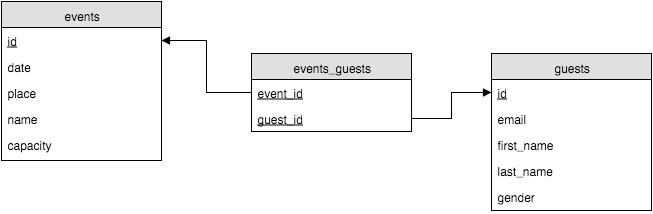

The diagram above was exported from draw.io. Its source (the exported page's mxGraphModel, read from the mxfile embedded in the PNG):
<mxGraphModel dx="444" dy="427" grid="1" gridSize="10" guides="1" tooltips="1" connect="1" arrows="1" fold="1" page="1" pageScale="1" pageWidth="826" pageHeight="1169" background="#ffffff" math="0">
  <root>
    <mxCell id="0" />
    <mxCell id="1" parent="0" />
    <mxCell id="2" value="events" style="swimlane;html=1;fontStyle=0;childLayout=stackLayout;horizontal=1;startSize=26;fillColor=#e0e0e0;horizontalStack=0;resizeParent=1;resizeLast=0;collapsible=1;marginBottom=0;swimlaneFillColor=#ffffff;" parent="1" vertex="1">
      <mxGeometry x="40" y="111" width="160" height="159" as="geometry" />
    </mxCell>
    <mxCell id="5" value="&lt;u&gt;id&lt;/u&gt;" style="text;html=1;strokeColor=none;fillColor=none;spacingLeft=4;spacingRight=4;whiteSpace=wrap;overflow=hidden;rotatable=0;points=[[0,0.5],[1,0.5]];portConstraint=eastwest;" parent="2" vertex="1">
      <mxGeometry y="26" width="160" height="26" as="geometry" />
    </mxCell>
    <mxCell id="32" value="date" style="text;html=1;strokeColor=none;fillColor=none;spacingLeft=4;spacingRight=4;whiteSpace=wrap;overflow=hidden;rotatable=0;points=[[0,0.5],[1,0.5]];portConstraint=eastwest;" parent="2" vertex="1">
      <mxGeometry y="52" width="160" height="26" as="geometry" />
    </mxCell>
    <mxCell id="10" value="place" style="text;html=1;strokeColor=none;fillColor=none;spacingLeft=4;spacingRight=4;whiteSpace=wrap;overflow=hidden;rotatable=0;points=[[0,0.5],[1,0.5]];portConstraint=eastwest;" parent="2" vertex="1">
      <mxGeometry y="78" width="160" height="26" as="geometry" />
    </mxCell>
    <mxCell id="4" value="name" style="text;html=1;strokeColor=none;fillColor=none;spacingLeft=4;spacingRight=4;whiteSpace=wrap;overflow=hidden;rotatable=0;points=[[0,0.5],[1,0.5]];portConstraint=eastwest;" parent="2" vertex="1">
      <mxGeometry y="104" width="160" height="26" as="geometry" />
    </mxCell>
    <mxCell id="11" value="capacity" style="text;html=1;strokeColor=none;fillColor=none;spacingLeft=4;spacingRight=4;whiteSpace=wrap;overflow=hidden;rotatable=0;points=[[0,0.5],[1,0.5]];portConstraint=eastwest;" parent="2" vertex="1">
      <mxGeometry y="130" width="160" height="26" as="geometry" />
    </mxCell>
    <mxCell id="6" value="guests" style="swimlane;html=1;fontStyle=0;childLayout=stackLayout;horizontal=1;startSize=26;fillColor=#e0e0e0;horizontalStack=0;resizeParent=1;resizeLast=0;collapsible=1;marginBottom=0;swimlaneFillColor=#ffffff;" parent="1" vertex="1">
      <mxGeometry x="530" y="163" width="160" height="157" as="geometry" />
    </mxCell>
    <mxCell id="8" value="&lt;u&gt;id&lt;/u&gt;" style="text;html=1;strokeColor=none;fillColor=none;spacingLeft=4;spacingRight=4;whiteSpace=wrap;overflow=hidden;rotatable=0;points=[[0,0.5],[1,0.5]];portConstraint=eastwest;" parent="6" vertex="1">
      <mxGeometry y="26" width="160" height="26" as="geometry" />
    </mxCell>
    <mxCell id="31" value="email" style="text;html=1;strokeColor=none;fillColor=none;spacingLeft=4;spacingRight=4;whiteSpace=wrap;overflow=hidden;rotatable=0;points=[[0,0.5],[1,0.5]];portConstraint=eastwest;" parent="6" vertex="1">
      <mxGeometry y="52" width="160" height="26" as="geometry" />
    </mxCell>
    <mxCell id="19" value="first_name" style="text;html=1;strokeColor=none;fillColor=none;spacingLeft=4;spacingRight=4;whiteSpace=wrap;overflow=hidden;rotatable=0;points=[[0,0.5],[1,0.5]];portConstraint=eastwest;" parent="6" vertex="1">
      <mxGeometry y="78" width="160" height="26" as="geometry" />
    </mxCell>
    <mxCell id="9" value="last_name" style="text;html=1;strokeColor=none;fillColor=none;spacingLeft=4;spacingRight=4;whiteSpace=wrap;overflow=hidden;rotatable=0;points=[[0,0.5],[1,0.5]];portConstraint=eastwest;" parent="6" vertex="1">
      <mxGeometry y="104" width="160" height="26" as="geometry" />
    </mxCell>
    <mxCell id="12" value="gender" style="text;html=1;strokeColor=none;fillColor=none;spacingLeft=4;spacingRight=4;whiteSpace=wrap;overflow=hidden;rotatable=0;points=[[0,0.5],[1,0.5]];portConstraint=eastwest;" parent="6" vertex="1">
      <mxGeometry y="130" width="160" height="26" as="geometry" />
    </mxCell>
    <mxCell id="25" value="events_guests" style="swimlane;html=1;fontStyle=0;childLayout=stackLayout;horizontal=1;startSize=26;fillColor=#e0e0e0;horizontalStack=0;resizeParent=1;resizeLast=0;collapsible=1;marginBottom=0;swimlaneFillColor=#ffffff;" parent="1" vertex="1">
      <mxGeometry x="290" y="163" width="160" height="78" as="geometry" />
    </mxCell>
    <mxCell id="26" value="&lt;u&gt;event_id&lt;/u&gt;" style="text;html=1;strokeColor=none;fillColor=none;spacingLeft=4;spacingRight=4;whiteSpace=wrap;overflow=hidden;rotatable=0;points=[[0,0.5],[1,0.5]];portConstraint=eastwest;" parent="25" vertex="1">
      <mxGeometry y="26" width="160" height="26" as="geometry" />
    </mxCell>
    <mxCell id="27" value="&lt;u&gt;guest_id&lt;/u&gt;" style="text;html=1;strokeColor=none;fillColor=none;spacingLeft=4;spacingRight=4;whiteSpace=wrap;overflow=hidden;rotatable=0;points=[[0,0.5],[1,0.5]];portConstraint=eastwest;" parent="25" vertex="1">
      <mxGeometry y="52" width="160" height="26" as="geometry" />
    </mxCell>
    <mxCell id="33" style="edgeStyle=orthogonalEdgeStyle;rounded=0;html=1;entryX=0;entryY=0.5;endArrow=block;endFill=1;" parent="1" source="27" target="8" edge="1">
      <mxGeometry relative="1" as="geometry" />
    </mxCell>
    <mxCell id="40" style="edgeStyle=orthogonalEdgeStyle;rounded=0;html=1;exitX=0;exitY=0.5;entryX=1;entryY=0.5;endArrow=block;endFill=1;" parent="1" source="26" target="5" edge="1">
      <mxGeometry relative="1" as="geometry" />
    </mxCell>
  </root>
</mxGraphModel>